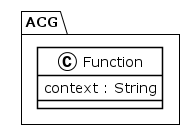

The diagram above was rendered by PlantUML. Its source (embedded in the PNG):
@startuml
!theme plain
package ACG {
class Function {
	 context : String
}
}
@enduml